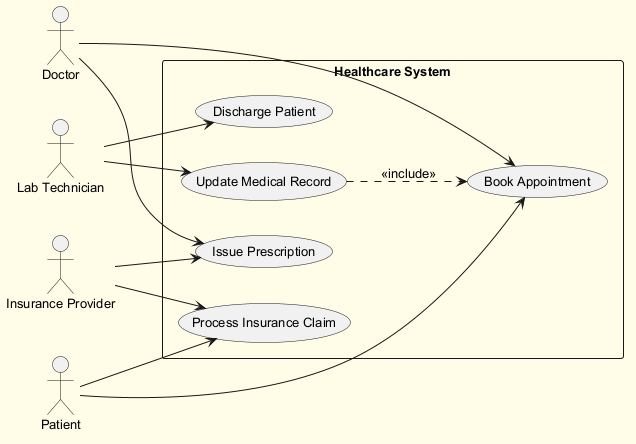

The diagram above was rendered by PlantUML. Its source (embedded in the PNG):
@startuml
skinparam backgroundColor #FFFDE7
skinparam classBackgroundColor #FFF9C4
skinparam classBorderColor #F57F17
skinparam defaultFontSize 13
left to right direction
actor "Doctor" as D
actor "Insurance Provider" as IP
actor "Patient" as P
actor "Lab Technician" as LT
rectangle "Healthcare System" {
  usecase "Book Appointment" as UC_BookAppointment
  usecase "Discharge Patient" as UC_DischargePatient
  usecase "Update Medical Record" as UC_UpdateMedicalRecord
  usecase "Issue Prescription" as UC_IssuePrescription
  usecase "Process Insurance Claim" as UC_ProcessInsuranceClaim
}
D --> UC_BookAppointment
D --> UC_IssuePrescription
IP --> UC_IssuePrescription
IP --> UC_ProcessInsuranceClaim
P --> UC_ProcessInsuranceClaim
P --> UC_BookAppointment
LT --> UC_DischargePatient
LT --> UC_UpdateMedicalRecord
UC_UpdateMedicalRecord ..> UC_BookAppointment : <<include>>
@enduml